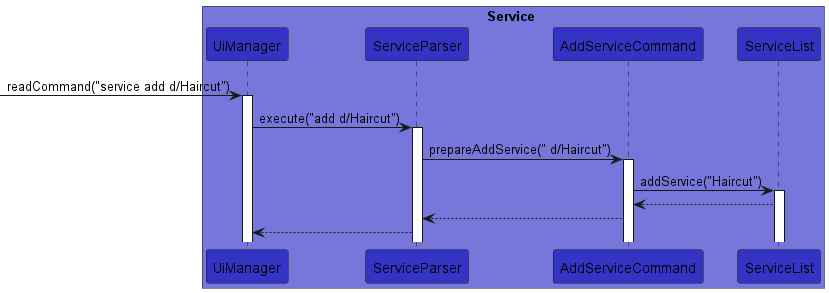

The diagram above was rendered by PlantUML. Its source (embedded in the PNG):
@startuml
!include style.puml

box Service LOGIC_COLOR_T1
participant UiManager LOGIC_COLOR
participant ServiceParser LOGIC_COLOR
participant AddServiceCommand LOGIC_COLOR
participant ServiceList LOGIC_COLOR
end box

[-> UiManager : readCommand("service add d/Haircut")
activate UiManager

UiManager -> ServiceParser : execute("add d/Haircut")
activate ServiceParser

ServiceParser -> AddServiceCommand : prepareAddService(" d/Haircut")
activate AddServiceCommand

AddServiceCommand -> ServiceList : addService("Haircut")
activate ServiceList

ServiceList --> AddServiceCommand
AddServiceCommand --> ServiceParser
ServiceParser --> UiManager

@enduml